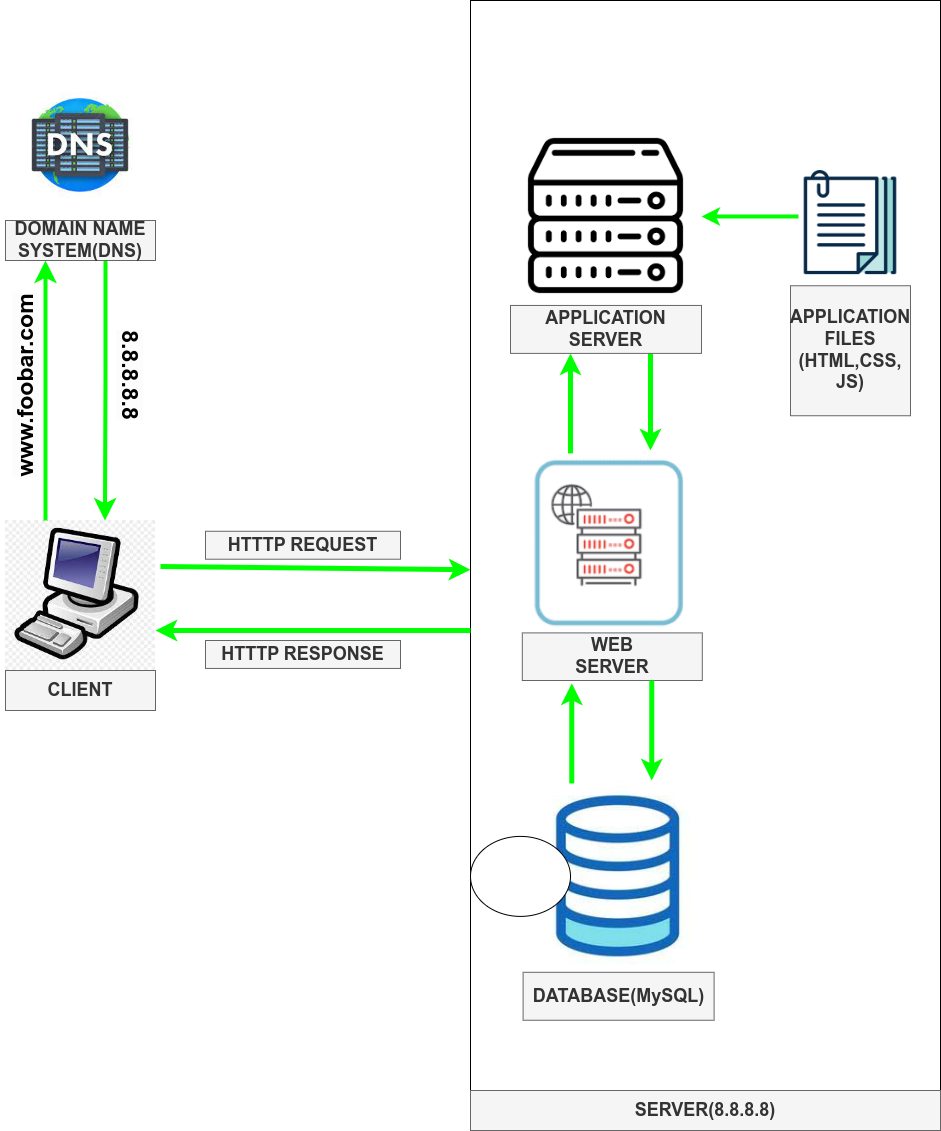

The diagram above was exported from draw.io. Its source (the exported page's mxGraphModel, read from the mxfile embedded in the PNG):
<mxGraphModel dx="1035" dy="1645" grid="1" gridSize="10" guides="1" tooltips="1" connect="1" arrows="1" fold="1" page="1" pageScale="1" pageWidth="850" pageHeight="1100" math="0" shadow="0">
  <root>
    <mxCell id="0" />
    <mxCell id="1" parent="0" />
    <mxCell id="M1KHO1lQNOvOHmJGu7e8-18" value="" style="group" vertex="1" connectable="0" parent="1">
      <mxGeometry x="225" y="220" width="200" height="190" as="geometry" />
    </mxCell>
    <mxCell id="M1KHO1lQNOvOHmJGu7e8-13" value="" style="shape=image;verticalLabelPosition=bottom;labelBackgroundColor=default;verticalAlign=top;aspect=fixed;imageAspect=0;image=data:image/jpeg,(base64 omitted: 11284 chars);" vertex="1" parent="M1KHO1lQNOvOHmJGu7e8-18">
      <mxGeometry width="150" height="150" as="geometry" />
    </mxCell>
    <mxCell id="M1KHO1lQNOvOHmJGu7e8-17" value="CLIENT&lt;br&gt;" style="text;html=1;strokeColor=#666666;fillColor=#f5f5f5;align=center;verticalAlign=middle;whiteSpace=wrap;rounded=0;fontColor=#333333;fontStyle=1;fontSize=18;" vertex="1" parent="M1KHO1lQNOvOHmJGu7e8-18">
      <mxGeometry y="150" width="150" height="40" as="geometry" />
    </mxCell>
    <mxCell id="M1KHO1lQNOvOHmJGu7e8-23" value="" style="edgeStyle=orthogonalEdgeStyle;rounded=1;orthogonalLoop=1;jettySize=auto;html=1;endSize=10;startSize=20;strokeWidth=4;strokeColor=#00FF00;" edge="1" parent="1">
      <mxGeometry relative="1" as="geometry">
        <mxPoint x="265" y="220" as="sourcePoint" />
        <mxPoint x="265" y="-40" as="targetPoint" />
        <Array as="points">
          <mxPoint x="265" y="220" />
          <mxPoint x="265" y="70" />
        </Array>
      </mxGeometry>
    </mxCell>
    <mxCell id="M1KHO1lQNOvOHmJGu7e8-24" value="" style="edgeStyle=orthogonalEdgeStyle;rounded=1;orthogonalLoop=1;jettySize=auto;html=1;endSize=10;startSize=20;strokeWidth=4;strokeColor=#00FF00;" edge="1" parent="1">
      <mxGeometry relative="1" as="geometry">
        <mxPoint x="325" y="-40" as="sourcePoint" />
        <mxPoint x="324.5" y="220" as="targetPoint" />
        <Array as="points">
          <mxPoint x="324.5" y="70" />
          <mxPoint x="324.5" y="220" />
        </Array>
      </mxGeometry>
    </mxCell>
    <mxCell id="M1KHO1lQNOvOHmJGu7e8-26" value="" style="group" vertex="1" connectable="0" parent="1">
      <mxGeometry x="225" y="-230" width="150" height="190" as="geometry" />
    </mxCell>
    <mxCell id="M1KHO1lQNOvOHmJGu7e8-19" value="" style="shape=image;verticalLabelPosition=bottom;labelBackgroundColor=default;verticalAlign=top;aspect=fixed;imageAspect=0;image=data:image/jpeg,(base64 omitted: 8428 chars);" vertex="1" parent="M1KHO1lQNOvOHmJGu7e8-26">
      <mxGeometry width="150" height="150" as="geometry" />
    </mxCell>
    <mxCell id="M1KHO1lQNOvOHmJGu7e8-25" value="DOMAIN NAME SYSTEM(DNS)" style="text;html=1;strokeColor=#666666;fillColor=#f5f5f5;align=center;verticalAlign=middle;whiteSpace=wrap;rounded=0;fontColor=#333333;fontStyle=1;fontSize=18;" vertex="1" parent="M1KHO1lQNOvOHmJGu7e8-26">
      <mxGeometry y="150" width="150" height="40" as="geometry" />
    </mxCell>
    <mxCell id="M1KHO1lQNOvOHmJGu7e8-59" value="www.foobar.com" style="text;html=1;strokeColor=none;fillColor=none;align=center;verticalAlign=middle;whiteSpace=wrap;rounded=0;fontSize=23;labelBackgroundColor=#FCFCFC;fontColor=#000000;fontStyle=1;rotation=-90;" vertex="1" parent="1">
      <mxGeometry x="170" y="60" width="150" height="50" as="geometry" />
    </mxCell>
    <mxCell id="M1KHO1lQNOvOHmJGu7e8-61" value="8.8.8.8.8" style="text;html=1;strokeColor=none;fillColor=none;align=center;verticalAlign=middle;whiteSpace=wrap;rounded=0;fontSize=23;labelBackgroundColor=#FCFCFC;fontColor=#000000;fontStyle=1;rotation=90;" vertex="1" parent="1">
      <mxGeometry x="275" y="50" width="150" height="50" as="geometry" />
    </mxCell>
    <mxCell id="M1KHO1lQNOvOHmJGu7e8-55" value="" style="rounded=0;whiteSpace=wrap;html=1;container=0;" vertex="1" parent="1">
      <mxGeometry x="690" y="-300" width="470" height="1100" as="geometry" />
    </mxCell>
    <mxCell id="M1KHO1lQNOvOHmJGu7e8-56" value="SERVER(8.8.8.8)" style="text;html=1;strokeColor=#666666;fillColor=#f5f5f5;align=center;verticalAlign=middle;whiteSpace=wrap;rounded=0;fontColor=#333333;fontStyle=1;fontSize=18;container=0;" vertex="1" parent="1">
      <mxGeometry x="690" y="790" width="470" height="40" as="geometry" />
    </mxCell>
    <mxCell id="M1KHO1lQNOvOHmJGu7e8-49" value="" style="endArrow=classic;html=1;rounded=0;strokeWidth=5;strokeColor=#00FF00;" edge="1" parent="1">
      <mxGeometry width="50" height="50" relative="1" as="geometry">
        <mxPoint x="870" y="50" as="sourcePoint" />
        <mxPoint x="870" y="150" as="targetPoint" />
        <Array as="points" />
      </mxGeometry>
    </mxCell>
    <mxCell id="M1KHO1lQNOvOHmJGu7e8-63" value="" style="group" vertex="1" connectable="0" parent="1">
      <mxGeometry x="730" y="-180" width="202" height="232.89999999999992" as="geometry" />
    </mxCell>
    <mxCell id="M1KHO1lQNOvOHmJGu7e8-40" value="" style="shape=image;verticalLabelPosition=bottom;labelBackgroundColor=default;verticalAlign=top;aspect=fixed;imageAspect=0;image=data:image/png,(base64 omitted: 3308 chars);container=0;" vertex="1" parent="M1KHO1lQNOvOHmJGu7e8-63">
      <mxGeometry width="191" height="191" as="geometry" />
    </mxCell>
    <mxCell id="M1KHO1lQNOvOHmJGu7e8-41" value="APPLICATION&lt;br&gt;SERVER" style="text;html=1;strokeColor=#666666;fillColor=#f5f5f5;align=center;verticalAlign=middle;whiteSpace=wrap;rounded=0;fontColor=#333333;fontStyle=1;fontSize=18;container=0;" vertex="1" parent="M1KHO1lQNOvOHmJGu7e8-63">
      <mxGeometry y="184.94999999999993" width="191" height="47.949999999999996" as="geometry" />
    </mxCell>
    <mxCell id="M1KHO1lQNOvOHmJGu7e8-64" value="" style="group" vertex="1" connectable="0" parent="1">
      <mxGeometry x="741.8" y="150" width="180" height="230" as="geometry" />
    </mxCell>
    <mxCell id="M1KHO1lQNOvOHmJGu7e8-43" value="" style="shape=image;verticalLabelPosition=bottom;labelBackgroundColor=default;verticalAlign=top;aspect=fixed;imageAspect=0;image=https://www.webopedia.com/wp-content/uploads/2021/10/Web_Server_vs_App_Server_Diagram-1-1024x385.png;clipPath=inset(14.6% 55.67% 42.92% 28.67%);container=0;" vertex="1" parent="M1KHO1lQNOvOHmJGu7e8-64">
      <mxGeometry width="180" height="183.86608695652174" as="geometry" />
    </mxCell>
    <mxCell id="M1KHO1lQNOvOHmJGu7e8-44" value="WEB&lt;br&gt;SERVER" style="text;html=1;strokeColor=#666666;fillColor=#f5f5f5;align=center;verticalAlign=middle;whiteSpace=wrap;rounded=0;fontColor=#333333;fontStyle=1;fontSize=18;container=0;" vertex="1" parent="M1KHO1lQNOvOHmJGu7e8-64">
      <mxGeometry y="182.41379310344826" width="180" height="47.58620689655172" as="geometry" />
    </mxCell>
    <mxCell id="M1KHO1lQNOvOHmJGu7e8-65" value="" style="group" vertex="1" connectable="0" parent="1">
      <mxGeometry x="741.8" y="480" width="191.79999999999995" height="239.75" as="geometry" />
    </mxCell>
    <mxCell id="M1KHO1lQNOvOHmJGu7e8-46" value="" style="shape=image;verticalLabelPosition=bottom;labelBackgroundColor=default;verticalAlign=top;aspect=fixed;imageAspect=0;image=data:image/jpeg,(base64 omitted: 7096 chars);container=0;" vertex="1" parent="M1KHO1lQNOvOHmJGu7e8-65">
      <mxGeometry width="191.8" height="191.8" as="geometry" />
    </mxCell>
    <mxCell id="M1KHO1lQNOvOHmJGu7e8-47" value="DATABASE(MySQL)" style="text;html=1;strokeColor=#666666;fillColor=#f5f5f5;align=center;verticalAlign=middle;whiteSpace=wrap;rounded=0;fontColor=#333333;fontStyle=1;fontSize=18;container=0;" vertex="1" parent="M1KHO1lQNOvOHmJGu7e8-65">
      <mxGeometry x="0.7999999999999545" y="191.8" width="191" height="47.949999999999996" as="geometry" />
    </mxCell>
    <mxCell id="M1KHO1lQNOvOHmJGu7e8-84" value="" style="ellipse;whiteSpace=wrap;html=1;" vertex="1" parent="M1KHO1lQNOvOHmJGu7e8-65">
      <mxGeometry x="-51.799999999999955" y="55.89999999999998" width="100" height="80" as="geometry" />
    </mxCell>
    <mxCell id="M1KHO1lQNOvOHmJGu7e8-66" value="" style="endArrow=classic;html=1;rounded=0;strokeWidth=5;strokeColor=#00FF00;" edge="1" parent="1">
      <mxGeometry width="50" height="50" relative="1" as="geometry">
        <mxPoint x="790" y="152.9" as="sourcePoint" />
        <mxPoint x="790" y="52.9" as="targetPoint" />
        <Array as="points" />
      </mxGeometry>
    </mxCell>
    <mxCell id="M1KHO1lQNOvOHmJGu7e8-67" value="" style="endArrow=classic;html=1;rounded=0;strokeWidth=5;strokeColor=#00FF00;" edge="1" parent="1">
      <mxGeometry width="50" height="50" relative="1" as="geometry">
        <mxPoint x="791.27" y="482.9" as="sourcePoint" />
        <mxPoint x="791.27" y="382.9" as="targetPoint" />
        <Array as="points" />
      </mxGeometry>
    </mxCell>
    <mxCell id="M1KHO1lQNOvOHmJGu7e8-68" value="" style="endArrow=classic;html=1;rounded=0;strokeWidth=5;strokeColor=#00FF00;" edge="1" parent="1">
      <mxGeometry width="50" height="50" relative="1" as="geometry">
        <mxPoint x="871.27" y="380" as="sourcePoint" />
        <mxPoint x="871.27" y="480" as="targetPoint" />
        <Array as="points" />
      </mxGeometry>
    </mxCell>
    <mxCell id="M1KHO1lQNOvOHmJGu7e8-70" value="" style="endArrow=classic;html=1;rounded=0;strokeWidth=5;strokeColor=#00FF00;" edge="1" parent="1">
      <mxGeometry width="50" height="50" relative="1" as="geometry">
        <mxPoint x="380" y="266" as="sourcePoint" />
        <mxPoint x="690" y="269.23826086956524" as="targetPoint" />
        <Array as="points" />
      </mxGeometry>
    </mxCell>
    <mxCell id="M1KHO1lQNOvOHmJGu7e8-71" value="" style="endArrow=classic;html=1;rounded=0;strokeWidth=5;strokeColor=#00FF00;" edge="1" parent="1">
      <mxGeometry width="50" height="50" relative="1" as="geometry">
        <mxPoint x="690" y="330" as="sourcePoint" />
        <mxPoint x="375" y="330" as="targetPoint" />
        <Array as="points" />
      </mxGeometry>
    </mxCell>
    <mxCell id="M1KHO1lQNOvOHmJGu7e8-74" value="HTTTP REQUEST" style="text;html=1;strokeColor=#666666;fillColor=#f5f5f5;align=center;verticalAlign=middle;whiteSpace=wrap;rounded=0;fontColor=#333333;fontStyle=1;fontSize=18;container=0;" vertex="1" parent="1">
      <mxGeometry x="425" y="230.76" width="195" height="27.95" as="geometry" />
    </mxCell>
    <mxCell id="M1KHO1lQNOvOHmJGu7e8-75" value="HTTTP RESPONSE" style="text;html=1;strokeColor=#666666;fillColor=#f5f5f5;align=center;verticalAlign=middle;whiteSpace=wrap;rounded=0;fontColor=#333333;fontStyle=1;fontSize=18;container=0;" vertex="1" parent="1">
      <mxGeometry x="425" y="340" width="195" height="27.95" as="geometry" />
    </mxCell>
    <mxCell id="M1KHO1lQNOvOHmJGu7e8-81" value="" style="edgeStyle=orthogonalEdgeStyle;rounded=0;orthogonalLoop=1;jettySize=auto;html=1;strokeWidth=4;strokeColor=#00FF00;" edge="1" parent="1" source="M1KHO1lQNOvOHmJGu7e8-80" target="M1KHO1lQNOvOHmJGu7e8-40">
      <mxGeometry relative="1" as="geometry">
        <Array as="points">
          <mxPoint x="1000" y="-84" />
          <mxPoint x="1000" y="-84" />
        </Array>
      </mxGeometry>
    </mxCell>
    <mxCell id="M1KHO1lQNOvOHmJGu7e8-83" value="" style="group" vertex="1" connectable="0" parent="1">
      <mxGeometry x="1010" y="-130" width="120" height="245.25" as="geometry" />
    </mxCell>
    <mxCell id="M1KHO1lQNOvOHmJGu7e8-80" value="" style="shape=image;verticalLabelPosition=bottom;labelBackgroundColor=default;verticalAlign=top;aspect=fixed;imageAspect=0;image=https://cdn-icons-png.flaticon.com/512/124/124837.png;" vertex="1" parent="M1KHO1lQNOvOHmJGu7e8-83">
      <mxGeometry x="7.928571428571428" width="104.14285714285714" height="104.14285714285714" as="geometry" />
    </mxCell>
    <mxCell id="M1KHO1lQNOvOHmJGu7e8-82" value="APPLICATION&lt;br&gt;FILES (HTML,CSS,&lt;br&gt;JS)" style="text;html=1;strokeColor=#666666;fillColor=#f5f5f5;align=center;verticalAlign=middle;whiteSpace=wrap;rounded=0;fontColor=#333333;fontStyle=1;fontSize=18;container=0;" vertex="1" parent="M1KHO1lQNOvOHmJGu7e8-83">
      <mxGeometry y="115.25" width="120" height="130" as="geometry" />
    </mxCell>
  </root>
</mxGraphModel>